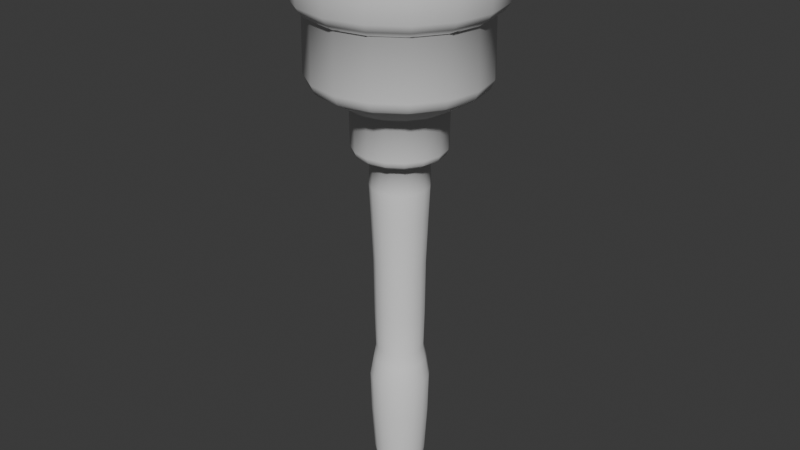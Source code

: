 # Source: torch5.blend  (saved by Blender 4.3.34; exported with 4.5.12 LTS)
import bpy
from mathutils import Matrix  # noqa: F401  (used for matrix-valued properties, if any)

bpy.ops.wm.read_factory_settings(use_empty=True)
scene = bpy.context.scene
scene.name = 'Scene'

# ---- collections
col_collection = bpy.data.collections.new('Collection'); scene.collection.children.link(col_collection)

# ---- world
world_world = bpy.data.worlds.new('World'); scene.world = world_world
world_world.use_nodes = True; world_world.node_tree.nodes.clear()
_N = world_world.node_tree.nodes; _L = world_world.node_tree.links
n0 = _N.new('ShaderNodeOutputWorld'); n0.name = 'World Output'; n0.location = (300, 300)
n1 = _N.new('ShaderNodeBackground'); n1.name = 'Background'; n1.location = (10, 300)
n1.inputs[0].default_value = (0.05088, 0.05088, 0.05088, 1.0)
_L.new(n1.outputs[0], n0.inputs[0])
n0.is_active_output = True
world_world.color = (0.05088, 0.05088, 0.05088)
world_world.sun_shadow_jitter_overblur = 0.0

# ---- meshes
me_vert = bpy.data.meshes.new('Vert')
me_vert.from_pydata([(-0.09971, 4.039e-08, -0.3006), (0.05117, 8.593e-08, -0.2991), (-0.111, 4.149e-08, -0.3088), (-0.1176, 4.293e-08, -0.3195), (-0.1212, 4.403e-08, -0.3277), (-0.1196, 5.667e-08, -0.4218), (-0.1104, 5.846e-08, -0.4351), (-0.09862, 5.989e-08, -0.4438), (-0.1002, 7.302e-08, -0.5434), (-0.09307, 7.521e-08, -0.5598), (-0.08182, 7.611e-08, -0.5664), (-0.04808, 7.892e-08, -0.5874), (-0.03002, 8.045e-08, -0.5976), (-0.02917, 8.964e-08, -0.6671), (-0.0261, 9.087e-08, -0.6763), (-0.01537, 9.176e-08, -0.683), (0.001464, 9.235e-08, -0.6886), (-3.355e-05, 9.898e-08, -0.7367), (0.002522, 1.066e-07, -0.7934), (0.0061, 1.18e-07, -0.8783), (0.007123, 1.312e-07, -0.9764), (0.009167, 1.405e-07, -1.046), (0.004567, 1.439e-07, -1.071), (-0.001567, 1.488e-07, -1.107), (-3.355e-05, 1.585e-07, -1.18), (0.005078, 1.699e-07, -1.264), (0.01019, 1.753e-07, -1.305), (0.02348, 1.774e-07, -1.32), (0.04444, 1.785e-07, -1.329), (0.05117, 8.558e-08, -1.329), (-0.08823, -0.05774, -0.3006), (-0.09862, -0.06205, -0.3088), (-0.1048, -0.06459, -0.3195), (-0.1081, -0.06596, -0.3277), (-0.1066, -0.06537, -0.4218), (-0.09814, -0.06185, -0.4351), (-0.08721, -0.05732, -0.4438), (-0.0887, -0.05794, -0.5434), (-0.08209, -0.0552, -0.5598), (-0.0717, -0.0509, -0.5664), (-0.04053, -0.03798, -0.5874), (-0.02384, -0.03107, -0.5976), (-0.02305, -0.03075, -0.6671), (-0.02022, -0.02957, -0.6763), (-0.0103, -0.02546, -0.683), (0.005248, -0.01902, -0.6886), (0.003864, -0.0196, -0.7367), (0.006226, -0.01862, -0.7934), (0.009532, -0.01725, -0.8783), (0.01048, -0.01686, -0.9764), (0.01237, -0.01608, -1.046), (0.008115, -0.01784, -1.071), (0.002448, -0.02018, -1.107), (0.003864, -0.0196, -1.18), (0.008587, -0.01764, -1.264), (0.01331, -0.01568, -1.305), (0.02559, -0.0106, -1.32), (0.04495, -0.002578, -1.329), (-0.05552, -0.1067, -0.3006), (-0.06347, -0.1146, -0.3088), (-0.06817, -0.1193, -0.3195), (-0.0707, -0.1219, -0.3277), (-0.06961, -0.1208, -0.4218), (-0.06311, -0.1143, -0.4351), (-0.05474, -0.1059, -0.4438), (-0.05588, -0.1071, -0.5434), (-0.05082, -0.102, -0.5598), (-0.04287, -0.09404, -0.5664), (-0.01901, -0.07019, -0.5874), (-0.006238, -0.05741, -0.5976), (-0.005638, -0.05681, -0.6671), (-0.003469, -0.05464, -0.6763), (0.004122, -0.04705, -0.683), (0.01602, -0.03515, -0.6886), (0.01497, -0.03621, -0.7367), (0.01677, -0.0344, -0.7934), (0.0193, -0.03187, -0.8783), (0.02003, -0.03115, -0.9764), (0.02147, -0.0297, -1.046), (0.01822, -0.03296, -1.071), (0.01388, -0.03729, -1.107), (0.01497, -0.03621, -1.18), (0.01858, -0.0326, -1.264), (0.02219, -0.02898, -1.305), (0.03159, -0.01958, -1.32), (0.04641, -0.004763, -1.329), (-0.006567, -0.1394, -0.3006), (-0.01087, -0.1498, -0.3088), (-0.01341, -0.1559, -0.3195), (-0.01478, -0.1592, -0.3277), (-0.0142, -0.1578, -0.4218), (-0.01067, -0.1493, -0.4351), (-0.006147, -0.1384, -0.4438), (-0.006762, -0.1399, -0.5434), (-0.004024, -0.1333, -0.5598), (0.0002798, -0.1229, -0.5664), (0.01319, -0.0917, -0.5874), (0.0201, -0.07501, -0.5976), (0.02043, -0.07423, -0.6671), (0.0216, -0.0714, -0.6763), (0.02571, -0.06148, -0.683), (0.03215, -0.04593, -0.6886), (0.03158, -0.04731, -0.7367), (0.03256, -0.04495, -0.7934), (0.03393, -0.04164, -0.8783), (0.03432, -0.0407, -0.9764), (0.0351, -0.03881, -1.046), (0.03334, -0.04306, -1.071), (0.03099, -0.04873, -1.107), (0.03158, -0.04731, -1.18), (0.03353, -0.04259, -1.264), (0.03549, -0.03787, -1.305), (0.04058, -0.02559, -1.32), (0.0486, -0.006224, -1.329), (0.05117, -0.1509, -0.3006), (0.05117, -0.1621, -0.3088), (0.05117, -0.1688, -0.3195), (0.05117, -0.1724, -0.3277), (0.05117, -0.1708, -0.4218), (0.05117, -0.1616, -0.4351), (0.05117, -0.1498, -0.4438), (0.05117, -0.1514, -0.5434), (0.05117, -0.1442, -0.5598), (0.05117, -0.133, -0.5664), (0.05117, -0.09926, -0.5874), (0.05117, -0.08119, -0.5976), (0.05117, -0.08034, -0.6671), (0.05117, -0.07728, -0.6763), (0.05117, -0.06654, -0.683), (0.05117, -0.04971, -0.6886), (0.05117, -0.05121, -0.7367), (0.05117, -0.04865, -0.7934), (0.05117, -0.04507, -0.8783), (0.05117, -0.04405, -0.9764), (0.05117, -0.04201, -1.046), (0.05117, -0.04661, -1.071), (0.05117, -0.05274, -1.107), (0.05117, -0.05121, -1.18), (0.05117, -0.0461, -1.264), (0.05117, -0.04098, -1.305), (0.05117, -0.02769, -1.32), (0.05117, -0.006737, -1.329), (0.1089, -0.1394, -0.3006), (0.1132, -0.1498, -0.3088), (0.1158, -0.1559, -0.3195), (0.1171, -0.1592, -0.3277), (0.1165, -0.1578, -0.4218), (0.113, -0.1493, -0.4351), (0.1085, -0.1384, -0.4438), (0.1091, -0.1399, -0.5434), (0.1064, -0.1333, -0.5598), (0.1021, -0.1229, -0.5664), (0.08916, -0.0917, -0.5874), (0.08225, -0.07501, -0.5976), (0.08192, -0.07423, -0.6671), (0.08075, -0.0714, -0.6763), (0.07664, -0.06148, -0.683), (0.0702, -0.04593, -0.6886), (0.07077, -0.04731, -0.7367), (0.06979, -0.04495, -0.7934), (0.06842, -0.04164, -0.8783), (0.06803, -0.0407, -0.9764), (0.06725, -0.03881, -1.046), (0.06901, -0.04306, -1.071), (0.07136, -0.04873, -1.107), (0.07077, -0.04731, -1.18), (0.06882, -0.04259, -1.264), (0.06686, -0.03787, -1.305), (0.06177, -0.02559, -1.32), (0.05375, -0.006224, -1.329), (0.1579, -0.1067, -0.3006), (0.1658, -0.1146, -0.3088), (0.1705, -0.1193, -0.3195), (0.173, -0.1219, -0.3277), (0.172, -0.1208, -0.4218), (0.1655, -0.1143, -0.4351), (0.1571, -0.1059, -0.4438), (0.1582, -0.1071, -0.5434), (0.1532, -0.102, -0.5598), (0.1452, -0.09404, -0.5664), (0.1214, -0.07019, -0.5874), (0.1086, -0.05741, -0.5976), (0.108, -0.05681, -0.6671), (0.1058, -0.05464, -0.6763), (0.09823, -0.04705, -0.683), (0.08633, -0.03515, -0.6886), (0.08738, -0.03621, -0.7367), (0.08558, -0.0344, -0.7934), (0.08305, -0.03187, -0.8783), (0.08232, -0.03115, -0.9764), (0.08088, -0.0297, -1.046), (0.08413, -0.03296, -1.071), (0.08847, -0.03729, -1.107), (0.08738, -0.03621, -1.18), (0.08377, -0.0326, -1.264), (0.08016, -0.02898, -1.305), (0.07076, -0.01958, -1.32), (0.05594, -0.004764, -1.329), (0.1906, -0.05774, -0.3006), (0.201, -0.06205, -0.3088), (0.2071, -0.06459, -0.3195), (0.2104, -0.06596, -0.3277), (0.209, -0.06537, -0.4218), (0.2005, -0.06185, -0.4351), (0.1896, -0.05732, -0.4438), (0.191, -0.05794, -0.5434), (0.1844, -0.0552, -0.5598), (0.174, -0.0509, -0.5664), (0.1429, -0.03798, -0.5874), (0.1262, -0.03107, -0.5976), (0.1254, -0.03075, -0.6671), (0.1226, -0.02957, -0.6763), (0.1127, -0.02546, -0.683), (0.0971, -0.01902, -0.6886), (0.09849, -0.0196, -0.7367), (0.09612, -0.01862, -0.7934), (0.09282, -0.01725, -0.8783), (0.09187, -0.01686, -0.9764), (0.08998, -0.01608, -1.046), (0.09423, -0.01784, -1.071), (0.0999, -0.02018, -1.107), (0.09849, -0.0196, -1.18), (0.09376, -0.01764, -1.264), (0.08904, -0.01568, -1.305), (0.07676, -0.0106, -1.32), (0.0574, -0.002578, -1.329), (0.2021, 1.446e-07, -0.3006), (0.2133, 1.444e-07, -0.3088), (0.22, 1.436e-07, -0.3195), (0.2235, 1.428e-07, -0.3277), (0.222, 1.3e-07, -0.4218), (0.2128, 1.274e-07, -0.4351), (0.201, 1.249e-07, -0.4438), (0.2026, 1.12e-07, -0.5434), (0.1954, 1.092e-07, -0.5598), (0.1842, 1.073e-07, -0.5664), (0.1504, 1.015e-07, -0.5874), (0.1324, 9.848e-08, -0.5976), (0.1315, 8.914e-08, -0.6671), (0.1285, 8.764e-08, -0.6763), (0.1177, 8.581e-08, -0.683), (0.1009, 8.392e-08, -0.6886), (0.1024, 7.725e-08, -0.7367), (0.09983, 6.941e-08, -0.7934), (0.09625, 5.769e-08, -0.8783), (0.09523, 4.442e-08, -0.9764), (0.09318, 3.49e-08, -1.046), (0.09778, 3.194e-08, -1.071), (0.1039, 2.76e-08, -1.107), (0.1024, 1.771e-08, -1.18), (0.09727, 5.93e-09, -1.264), (0.09216, 5.765e-11, -1.305), (0.07887, -3.233e-09, -1.32), (0.05791, -6.164e-09, -1.329), (0.1906, 0.05774, -0.3006), (0.201, 0.06205, -0.3088), (0.2071, 0.06459, -0.3195), (0.2104, 0.06596, -0.3277), (0.209, 0.06537, -0.4218), (0.2005, 0.06185, -0.4351), (0.1896, 0.05732, -0.4438), (0.191, 0.05794, -0.5434), (0.1844, 0.0552, -0.5598), (0.174, 0.0509, -0.5664), (0.1429, 0.03798, -0.5874), (0.1262, 0.03107, -0.5976), (0.1254, 0.03075, -0.6671), (0.1226, 0.02957, -0.6763), (0.1127, 0.02547, -0.683), (0.0971, 0.01902, -0.6886), (0.09849, 0.0196, -0.7367), (0.09612, 0.01862, -0.7934), (0.09282, 0.01725, -0.8783), (0.09187, 0.01686, -0.9764), (0.08998, 0.01608, -1.046), (0.09423, 0.01784, -1.071), (0.0999, 0.02018, -1.107), (0.09849, 0.0196, -1.18), (0.09376, 0.01764, -1.264), (0.08904, 0.01568, -1.305), (0.07676, 0.0106, -1.32), (0.0574, 0.002578, -1.329), (0.1579, 0.1067, -0.3006), (0.1658, 0.1146, -0.3088), (0.1705, 0.1193, -0.3195), (0.173, 0.1219, -0.3277), (0.172, 0.1208, -0.4218), (0.1655, 0.1143, -0.4351), (0.1571, 0.1059, -0.4438), (0.1582, 0.1071, -0.5434), (0.1532, 0.102, -0.5598), (0.1452, 0.09404, -0.5664), (0.1214, 0.07019, -0.5874), (0.1086, 0.05741, -0.5976), (0.108, 0.05681, -0.6671), (0.1058, 0.05464, -0.6763), (0.09823, 0.04705, -0.683), (0.08633, 0.03515, -0.6886), (0.08738, 0.03621, -0.7367), (0.08558, 0.0344, -0.7934), (0.08305, 0.03187, -0.8783), (0.08232, 0.03115, -0.9764), (0.08088, 0.0297, -1.046), (0.08413, 0.03296, -1.071), (0.08847, 0.03729, -1.107), (0.08738, 0.03621, -1.18), (0.08377, 0.0326, -1.264), (0.08016, 0.02898, -1.305), (0.07076, 0.01958, -1.32), (0.05594, 0.004764, -1.329), (0.1089, 0.1394, -0.3006), (0.1132, 0.1498, -0.3088), (0.1158, 0.1559, -0.3195), (0.1171, 0.1592, -0.3277), (0.1165, 0.1578, -0.4218), (0.113, 0.1493, -0.4351), (0.1085, 0.1384, -0.4438), (0.1091, 0.1399, -0.5434), (0.1064, 0.1333, -0.5598), (0.1021, 0.1229, -0.5664), (0.08916, 0.0917, -0.5874), (0.08225, 0.07501, -0.5976), (0.08192, 0.07423, -0.6671), (0.08075, 0.0714, -0.6763), (0.07664, 0.06148, -0.683), (0.0702, 0.04593, -0.6886), (0.07077, 0.04731, -0.7367), (0.06979, 0.04495, -0.7934), (0.06842, 0.04164, -0.8783), (0.06803, 0.0407, -0.9764), (0.06725, 0.03881, -1.046), (0.06901, 0.04306, -1.071), (0.07136, 0.04873, -1.107), (0.07077, 0.04731, -1.18), (0.06882, 0.04259, -1.264), (0.06686, 0.03787, -1.305), (0.06177, 0.02559, -1.32), (0.05375, 0.006224, -1.329), (0.05117, 0.1509, -0.3006), (0.05117, 0.1621, -0.3088), (0.05117, 0.1688, -0.3195), (0.05117, 0.1724, -0.3277), (0.05117, 0.1708, -0.4218), (0.05117, 0.1616, -0.4351), (0.05117, 0.1498, -0.4438), (0.05117, 0.1514, -0.5434), (0.05117, 0.1442, -0.5598), (0.05117, 0.133, -0.5664), (0.05117, 0.09926, -0.5874), (0.05117, 0.08119, -0.5976), (0.05117, 0.08035, -0.6671), (0.05117, 0.07728, -0.6763), (0.05117, 0.06654, -0.683), (0.05117, 0.04971, -0.6886), (0.05117, 0.05121, -0.7367), (0.05117, 0.04865, -0.7934), (0.05117, 0.04507, -0.8783), (0.05117, 0.04405, -0.9764), (0.05117, 0.04201, -1.046), (0.05117, 0.04661, -1.071), (0.05117, 0.05274, -1.107), (0.05117, 0.05121, -1.18), (0.05117, 0.0461, -1.264), (0.05117, 0.04099, -1.305), (0.05117, 0.02769, -1.32), (0.05117, 0.006737, -1.329), (-0.006567, 0.1394, -0.3006), (-0.01087, 0.1498, -0.3088), (-0.01341, 0.1559, -0.3195), (-0.01478, 0.1592, -0.3277), (-0.0142, 0.1578, -0.4218), (-0.01067, 0.1493, -0.4351), (-0.006148, 0.1384, -0.4438), (-0.006762, 0.1399, -0.5434), (-0.004024, 0.1333, -0.5598), (0.0002797, 0.1229, -0.5664), (0.01319, 0.0917, -0.5874), (0.0201, 0.07501, -0.5976), (0.02043, 0.07423, -0.6671), (0.0216, 0.0714, -0.6763), (0.02571, 0.06148, -0.683), (0.03215, 0.04593, -0.6886), (0.03158, 0.04731, -0.7367), (0.03256, 0.04495, -0.7934), (0.03393, 0.04164, -0.8783), (0.03432, 0.0407, -0.9764), (0.0351, 0.03881, -1.046), (0.03334, 0.04306, -1.071), (0.03099, 0.04873, -1.107), (0.03158, 0.04731, -1.18), (0.03353, 0.04259, -1.264), (0.03549, 0.03787, -1.305), (0.04058, 0.02559, -1.32), (0.0486, 0.006224, -1.329), (-0.05552, 0.1067, -0.3006), (-0.06347, 0.1146, -0.3088), (-0.06817, 0.1193, -0.3195), (-0.0707, 0.1219, -0.3277), (-0.06961, 0.1208, -0.4218), (-0.06311, 0.1143, -0.4351), (-0.05474, 0.1059, -0.4438), (-0.05588, 0.1071, -0.5434), (-0.05082, 0.102, -0.5598), (-0.04287, 0.09404, -0.5664), (-0.01901, 0.07019, -0.5874), (-0.006238, 0.05741, -0.5976), (-0.005638, 0.05681, -0.6671), (-0.003469, 0.05464, -0.6763), (0.004122, 0.04705, -0.683), (0.01602, 0.03515, -0.6886), (0.01497, 0.03621, -0.7367), (0.01677, 0.0344, -0.7934), (0.0193, 0.03187, -0.8783), (0.02003, 0.03115, -0.9764), (0.02147, 0.0297, -1.046), (0.01822, 0.03296, -1.071), (0.01388, 0.03729, -1.107), (0.01497, 0.03621, -1.18), (0.01858, 0.0326, -1.264), (0.02219, 0.02898, -1.305), (0.03159, 0.01958, -1.32), (0.04641, 0.004764, -1.329), (-0.08823, 0.05774, -0.3006), (-0.09862, 0.06205, -0.3088), (-0.1048, 0.06459, -0.3195), (-0.1081, 0.06596, -0.3277), (-0.1066, 0.06537, -0.4218), (-0.09814, 0.06185, -0.4351), (-0.08721, 0.05732, -0.4438), (-0.0887, 0.05794, -0.5434), (-0.08209, 0.0552, -0.5598), (-0.0717, 0.0509, -0.5664), (-0.04053, 0.03798, -0.5874), (-0.02384, 0.03107, -0.5976), (-0.02305, 0.03075, -0.6671), (-0.02022, 0.02957, -0.6763), (-0.0103, 0.02547, -0.683), (0.005248, 0.01902, -0.6886), (0.003864, 0.0196, -0.7367), (0.006226, 0.01862, -0.7934), (0.009532, 0.01725, -0.8783), (0.01048, 0.01686, -0.9764), (0.01237, 0.01608, -1.046), (0.008115, 0.01784, -1.071), (0.002448, 0.02018, -1.107), (0.003864, 0.0196, -1.18), (0.008587, 0.01764, -1.264), (0.01331, 0.01568, -1.305), (0.02559, 0.0106, -1.32), (0.04495, 0.002578, -1.329)], [], [(0, 30, 1), (30, 58, 1), (58, 86, 1), (86, 114, 1), (114, 142, 1), (142, 170, 1), (170, 198, 1), (198, 226, 1), (226, 254, 1), (254, 282, 1), (282, 310, 1), (310, 338, 1), (338, 366, 1), (366, 394, 1), (394, 422, 1), (422, 0, 1), (2, 31, 30, 0), (31, 59, 58, 30), (59, 87, 86, 58), (87, 115, 114, 86), (115, 143, 142, 114), (143, 171, 170, 142), (171, 199, 198, 170), (199, 227, 226, 198), (227, 255, 254, 226), (255, 283, 282, 254), (283, 311, 310, 282), (311, 339, 338, 310), (339, 367, 366, 338), (367, 395, 394, 366), (395, 423, 422, 394), (423, 2, 0, 422), (3, 32, 31, 2), (32, 60, 59, 31), (60, 88, 87, 59), (88, 116, 115, 87), (116, 144, 143, 115), (144, 172, 171, 143), (172, 200, 199, 171), (200, 228, 227, 199), (228, 256, 255, 227), (256, 284, 283, 255), (284, 312, 311, 283), (312, 340, 339, 311), (340, 368, 367, 339), (368, 396, 395, 367), (396, 424, 423, 395), (424, 3, 2, 423), (4, 33, 32, 3), (33, 61, 60, 32), (61, 89, 88, 60), (89, 117, 116, 88), (117, 145, 144, 116), (145, 173, 172, 144), (173, 201, 200, 172), (201, 229, 228, 200), (229, 257, 256, 228), (257, 285, 284, 256), (285, 313, 312, 284), (313, 341, 340, 312), (341, 369, 368, 340), (369, 397, 396, 368), (397, 425, 424, 396), (425, 4, 3, 424), (5, 34, 33, 4), (34, 62, 61, 33), (62, 90, 89, 61), (90, 118, 117, 89), (118, 146, 145, 117), (146, 174, 173, 145), (174, 202, 201, 173), (202, 230, 229, 201), (230, 258, 257, 229), (258, 286, 285, 257), (286, 314, 313, 285), (314, 342, 341, 313), (342, 370, 369, 341), (370, 398, 397, 369), (398, 426, 425, 397), (426, 5, 4, 425), (6, 35, 34, 5), (35, 63, 62, 34), (63, 91, 90, 62), (91, 119, 118, 90), (119, 147, 146, 118), (147, 175, 174, 146), (175, 203, 202, 174), (203, 231, 230, 202), (231, 259, 258, 230), (259, 287, 286, 258), (287, 315, 314, 286), (315, 343, 342, 314), (343, 371, 370, 342), (371, 399, 398, 370), (399, 427, 426, 398), (427, 6, 5, 426), (7, 36, 35, 6), (36, 64, 63, 35), (64, 92, 91, 63), (92, 120, 119, 91), (120, 148, 147, 119), (148, 176, 175, 147), (176, 204, 203, 175), (204, 232, 231, 203), (232, 260, 259, 231), (260, 288, 287, 259), (288, 316, 315, 287), (316, 344, 343, 315), (344, 372, 371, 343), (372, 400, 399, 371), (400, 428, 427, 399), (428, 7, 6, 427), (8, 37, 36, 7), (37, 65, 64, 36), (65, 93, 92, 64), (93, 121, 120, 92), (121, 149, 148, 120), (149, 177, 176, 148), (177, 205, 204, 176), (205, 233, 232, 204), (233, 261, 260, 232), (261, 289, 288, 260), (289, 317, 316, 288), (317, 345, 344, 316), (345, 373, 372, 344), (373, 401, 400, 372), (401, 429, 428, 400), (429, 8, 7, 428), (9, 38, 37, 8), (38, 66, 65, 37), (66, 94, 93, 65), (94, 122, 121, 93), (122, 150, 149, 121), (150, 178, 177, 149), (178, 206, 205, 177), (206, 234, 233, 205), (234, 262, 261, 233), (262, 290, 289, 261), (290, 318, 317, 289), (318, 346, 345, 317), (346, 374, 373, 345), (374, 402, 401, 373), (402, 430, 429, 401), (430, 9, 8, 429), (10, 39, 38, 9), (39, 67, 66, 38), (67, 95, 94, 66), (95, 123, 122, 94), (123, 151, 150, 122), (151, 179, 178, 150), (179, 207, 206, 178), (207, 235, 234, 206), (235, 263, 262, 234), (263, 291, 290, 262), (291, 319, 318, 290), (319, 347, 346, 318), (347, 375, 374, 346), (375, 403, 402, 374), (403, 431, 430, 402), (431, 10, 9, 430), (11, 40, 39, 10), (40, 68, 67, 39), (68, 96, 95, 67), (96, 124, 123, 95), (124, 152, 151, 123), (152, 180, 179, 151), (180, 208, 207, 179), (208, 236, 235, 207), (236, 264, 263, 235), (264, 292, 291, 263), (292, 320, 319, 291), (320, 348, 347, 319), (348, 376, 375, 347), (376, 404, 403, 375), (404, 432, 431, 403), (432, 11, 10, 431), (12, 41, 40, 11), (41, 69, 68, 40), (69, 97, 96, 68), (97, 125, 124, 96), (125, 153, 152, 124), (153, 181, 180, 152), (181, 209, 208, 180), (209, 237, 236, 208), (237, 265, 264, 236), (265, 293, 292, 264), (293, 321, 320, 292), (321, 349, 348, 320), (349, 377, 376, 348), (377, 405, 404, 376), (405, 433, 432, 404), (433, 12, 11, 432), (13, 42, 41, 12), (42, 70, 69, 41), (70, 98, 97, 69), (98, 126, 125, 97), (126, 154, 153, 125), (154, 182, 181, 153), (182, 210, 209, 181), (210, 238, 237, 209), (238, 266, 265, 237), (266, 294, 293, 265), (294, 322, 321, 293), (322, 350, 349, 321), (350, 378, 377, 349), (378, 406, 405, 377), (406, 434, 433, 405), (434, 13, 12, 433), (14, 43, 42, 13), (43, 71, 70, 42), (71, 99, 98, 70), (99, 127, 126, 98), (127, 155, 154, 126), (155, 183, 182, 154), (183, 211, 210, 182), (211, 239, 238, 210), (239, 267, 266, 238), (267, 295, 294, 266), (295, 323, 322, 294), (323, 351, 350, 322), (351, 379, 378, 350), (379, 407, 406, 378), (407, 435, 434, 406), (435, 14, 13, 434), (15, 44, 43, 14), (44, 72, 71, 43), (72, 100, 99, 71), (100, 128, 127, 99), (128, 156, 155, 127), (156, 184, 183, 155), (184, 212, 211, 183), (212, 240, 239, 211), (240, 268, 267, 239), (268, 296, 295, 267), (296, 324, 323, 295), (324, 352, 351, 323), (352, 380, 379, 351), (380, 408, 407, 379), (408, 436, 435, 407), (436, 15, 14, 435), (16, 45, 44, 15), (45, 73, 72, 44), (73, 101, 100, 72), (101, 129, 128, 100), (129, 157, 156, 128), (157, 185, 184, 156), (185, 213, 212, 184), (213, 241, 240, 212), (241, 269, 268, 240), (269, 297, 296, 268), (297, 325, 324, 296), (325, 353, 352, 324), (353, 381, 380, 352), (381, 409, 408, 380), (409, 437, 436, 408), (437, 16, 15, 436), (17, 46, 45, 16), (46, 74, 73, 45), (74, 102, 101, 73), (102, 130, 129, 101), (130, 158, 157, 129), (158, 186, 185, 157), (186, 214, 213, 185), (214, 242, 241, 213), (242, 270, 269, 241), (270, 298, 297, 269), (298, 326, 325, 297), (326, 354, 353, 325), (354, 382, 381, 353), (382, 410, 409, 381), (410, 438, 437, 409), (438, 17, 16, 437), (18, 47, 46, 17), (47, 75, 74, 46), (75, 103, 102, 74), (103, 131, 130, 102), (131, 159, 158, 130), (159, 187, 186, 158), (187, 215, 214, 186), (215, 243, 242, 214), (243, 271, 270, 242), (271, 299, 298, 270), (299, 327, 326, 298), (327, 355, 354, 326), (355, 383, 382, 354), (383, 411, 410, 382), (411, 439, 438, 410), (439, 18, 17, 438), (19, 48, 47, 18), (48, 76, 75, 47), (76, 104, 103, 75), (104, 132, 131, 103), (132, 160, 159, 131), (160, 188, 187, 159), (188, 216, 215, 187), (216, 244, 243, 215), (244, 272, 271, 243), (272, 300, 299, 271), (300, 328, 327, 299), (328, 356, 355, 327), (356, 384, 383, 355), (384, 412, 411, 383), (412, 440, 439, 411), (440, 19, 18, 439), (20, 49, 48, 19), (49, 77, 76, 48), (77, 105, 104, 76), (105, 133, 132, 104), (133, 161, 160, 132), (161, 189, 188, 160), (189, 217, 216, 188), (217, 245, 244, 216), (245, 273, 272, 244), (273, 301, 300, 272), (301, 329, 328, 300), (329, 357, 356, 328), (357, 385, 384, 356), (385, 413, 412, 384), (413, 441, 440, 412), (441, 20, 19, 440), (21, 50, 49, 20), (50, 78, 77, 49), (78, 106, 105, 77), (106, 134, 133, 105), (134, 162, 161, 133), (162, 190, 189, 161), (190, 218, 217, 189), (218, 246, 245, 217), (246, 274, 273, 245), (274, 302, 301, 273), (302, 330, 329, 301), (330, 358, 357, 329), (358, 386, 385, 357), (386, 414, 413, 385), (414, 442, 441, 413), (442, 21, 20, 441), (22, 51, 50, 21), (51, 79, 78, 50), (79, 107, 106, 78), (107, 135, 134, 106), (135, 163, 162, 134), (163, 191, 190, 162), (191, 219, 218, 190), (219, 247, 246, 218), (247, 275, 274, 246), (275, 303, 302, 274), (303, 331, 330, 302), (331, 359, 358, 330), (359, 387, 386, 358), (387, 415, 414, 386), (415, 443, 442, 414), (443, 22, 21, 442), (23, 52, 51, 22), (52, 80, 79, 51), (80, 108, 107, 79), (108, 136, 135, 107), (136, 164, 163, 135), (164, 192, 191, 163), (192, 220, 219, 191), (220, 248, 247, 219), (248, 276, 275, 247), (276, 304, 303, 275), (304, 332, 331, 303), (332, 360, 359, 331), (360, 388, 387, 359), (388, 416, 415, 387), (416, 444, 443, 415), (444, 23, 22, 443), (24, 53, 52, 23), (53, 81, 80, 52), (81, 109, 108, 80), (109, 137, 136, 108), (137, 165, 164, 136), (165, 193, 192, 164), (193, 221, 220, 192), (221, 249, 248, 220), (249, 277, 276, 248), (277, 305, 304, 276), (305, 333, 332, 304), (333, 361, 360, 332), (361, 389, 388, 360), (389, 417, 416, 388), (417, 445, 444, 416), (445, 24, 23, 444), (25, 54, 53, 24), (54, 82, 81, 53), (82, 110, 109, 81), (110, 138, 137, 109), (138, 166, 165, 137), (166, 194, 193, 165), (194, 222, 221, 193), (222, 250, 249, 221), (250, 278, 277, 249), (278, 306, 305, 277), (306, 334, 333, 305), (334, 362, 361, 333), (362, 390, 389, 361), (390, 418, 417, 389), (418, 446, 445, 417), (446, 25, 24, 445), (26, 55, 54, 25), (55, 83, 82, 54), (83, 111, 110, 82), (111, 139, 138, 110), (139, 167, 166, 138), (167, 195, 194, 166), (195, 223, 222, 194), (223, 251, 250, 222), (251, 279, 278, 250), (279, 307, 306, 278), (307, 335, 334, 306), (335, 363, 362, 334), (363, 391, 390, 362), (391, 419, 418, 390), (419, 447, 446, 418), (447, 26, 25, 446), (27, 56, 55, 26), (56, 84, 83, 55), (84, 112, 111, 83), (112, 140, 139, 111), (140, 168, 167, 139), (168, 196, 195, 167), (196, 224, 223, 195), (224, 252, 251, 223), (252, 280, 279, 251), (280, 308, 307, 279), (308, 336, 335, 307), (336, 364, 363, 335), (364, 392, 391, 363), (392, 420, 419, 391), (420, 448, 447, 419), (448, 27, 26, 447), (28, 57, 56, 27), (57, 85, 84, 56), (85, 113, 112, 84), (113, 141, 140, 112), (141, 169, 168, 140), (169, 197, 196, 168), (197, 225, 224, 196), (225, 253, 252, 224), (253, 281, 280, 252), (281, 309, 308, 280), (309, 337, 336, 308), (337, 365, 364, 336), (365, 393, 392, 364), (393, 421, 420, 392), (421, 449, 448, 420), (449, 28, 27, 448), (57, 29, 85), (28, 29, 57), (449, 29, 28), (421, 29, 449), (393, 29, 421), (365, 29, 393), (337, 29, 365), (309, 29, 337), (281, 29, 309), (253, 29, 281), (225, 29, 253), (197, 29, 225), (169, 29, 197), (141, 29, 169), (113, 29, 141), (85, 29, 113)])
me_vert.polygons.foreach_set('use_smooth', [True] * 464)
_k = {(7, 36): 0.98, (12, 41): 1.0, (16, 45): 1.0, (36, 64): 0.98, (41, 69): 1.0, (45, 73): 1.0, (64, 92): 0.98, (69, 97): 1.0, (73, 101): 1.0, (92, 120): 0.98, (97, 125): 1.0, (101, 129): 1.0, (120, 148): 0.98, (125, 153): 1.0, (129, 157): 1.0, (148, 176): 0.98, (153, 181): 1.0, (157, 185): 1.0, (176, 204): 0.98, (181, 209): 1.0, (185, 213): 1.0, (204, 232): 0.98, (209, 237): 1.0, (213, 241): 1.0, (232, 260): 0.98, (237, 265): 1.0, (241, 269): 1.0, (260, 288): 0.98, (265, 293): 1.0, (269, 297): 1.0, (288, 316): 0.98, (293, 321): 1.0, (297, 325): 1.0, (316, 344): 0.98, (321, 349): 1.0, (325, 353): 1.0, (344, 372): 0.98, (349, 377): 1.0, (353, 381): 1.0, (372, 400): 0.98, (377, 405): 1.0, (381, 409): 1.0, (400, 428): 0.98, (405, 433): 1.0, (409, 437): 1.0, (7, 428): 0.98, (12, 433): 1.0, (16, 437): 1.0}
me_vert.attributes.new('crease_edge', 'FLOAT', 'EDGE').data.foreach_set('value', [_k.get((min(e.vertices), max(e.vertices)), 0.0) for e in me_vert.edges])
_uv = me_vert.uv_layers.new(name='UVMap')
_uv.uv.foreach_set('vector', [0.0, 0.0, 0.0, 0.0, 0.0, 0.0, 0.0, 0.0, 0.0, 0.0, 0.0, 0.0, 0.0, 0.0, 0.0, 0.0, 0.0, 0.0, 0.0, 0.0, 0.0, 0.0, 0.0, 0.0, 0.0, 0.0, 0.0, 0.0, 0.0, 0.0, 0.0, 0.0, 0.0, 0.0, 0.0, 0.0, 0.0, 0.0, 0.0, 0.0, 0.0, 0.0, 0.0, 0.0, 0.0, 0.0, 0.0, 0.0, 0.0, 0.0, 0.0, 0.0, 0.0, 0.0, 0.0, 0.0, 0.0, 0.0, 0.0, 0.0, 0.0, 0.0, 0.0, 0.0, 0.0, 0.0, 0.0, 0.0, 0.0, 0.0, 0.0, 0.0, 0.0, 0.0, 0.0, 0.0, 0.0, 0.0, 0.0, 0.0, 0.0, 0.0, 0.0, 0.0, 0.0, 0.0, 0.0, 0.0, 0.0, 0.0, 0.0, 0.0, 0.0, 0.0, 0.0, 0.0, 0.0, 0.0, 0.0, 0.0, 0.0, 0.0, 0.0, 0.0, 0.0, 0.0, 0.0, 0.0, 0.0, 0.0, 0.0, 0.0, 0.0, 0.0, 0.0, 0.0, 0.0, 0.0, 0.0, 0.0, 0.0, 0.0, 0.0, 0.0, 0.0, 0.0, 0.0, 0.0, 0.0, 0.0, 0.0, 0.0, 0.0, 0.0, 0.0, 0.0, 0.0, 0.0, 0.0, 0.0, 0.0, 0.0, 0.0, 0.0, 0.0, 0.0, 0.0, 0.0, 0.0, 0.0, 0.0, 0.0, 0.0, 0.0, 0.0, 0.0, 0.0, 0.0, 0.0, 0.0, 0.0, 0.0, 0.0, 0.0, 0.0, 0.0, 0.0, 0.0, 0.0, 0.0, 0.0, 0.0, 0.0, 0.0, 0.0, 0.0, 0.0, 0.0, 0.0, 0.0, 0.0, 0.0, 0.0, 0.0, 0.0, 0.0, 0.0, 0.0, 0.0, 0.0, 0.0, 0.0, 0.0, 0.0, 0.0, 0.0, 0.0, 0.0, 0.0, 0.0, 0.0, 0.0, 0.0, 0.0, 0.0, 0.0, 0.0, 0.0, 0.0, 0.0, 0.0, 0.0, 0.0, 0.0, 0.0, 0.0, 0.0, 0.0, 0.0, 0.0, 0.0, 0.0, 0.0, 0.0, 0.0, 0.0, 0.0, 0.0, 0.0, 0.0, 0.0, 0.0, 0.0, 0.0, 0.0, 0.0, 0.0, 0.0, 0.0, 0.0, 0.0, 0.0, 0.0, 0.0, 0.0, 0.0, 0.0, 0.0, 0.0, 0.0, 0.0, 0.0, 0.0, 0.0, 0.0, 0.0, 0.0, 0.0, 0.0, 0.0, 0.0, 0.0, 0.0, 0.0, 0.0, 0.0, 0.0, 0.0, 0.0, 0.0, 0.0, 0.0, 0.0, 0.0, 0.0, 0.0, 0.0, 0.0, 0.0, 0.0, 0.0, 0.0, 0.0, 0.0, 0.0, 0.0, 0.0, 0.0, 0.0, 0.0, 0.0, 0.0, 0.0, 0.0, 0.0, 0.0, 0.0, 0.0, 0.0, 0.0, 0.0, 0.0, 0.0, 0.0, 0.0, 0.0, 0.0, 0.0, 0.0, 0.0, 0.0, 0.0, 0.0, 0.0, 0.0, 0.0, 0.0, 0.0, 0.0, 0.0, 0.0, 0.0, 0.0, 0.0, 0.0, 0.0, 0.0, 0.0, 0.0, 0.0, 0.0, 0.0, 0.0, 0.0, 0.0, 0.0, 0.0, 0.0, 0.0, 0.0, 0.0, 0.0, 0.0, 0.0, 0.0, 0.0, 0.0, 0.0, 0.0, 0.0, 0.0, 0.0, 0.0, 0.0, 0.0, 0.0, 0.0, 0.0, 0.0, 0.0, 0.0, 0.0, 0.0, 0.0, 0.0, 0.0, 0.0, 0.0, 0.0, 0.0, 0.0, 0.0, 0.0, 0.0, 0.0, 0.0, 0.0, 0.0, 0.0, 0.0, 0.0, 0.0, 0.0, 0.0, 0.0, 0.0, 0.0, 0.0, 0.0, 0.0, 0.0, 0.0, 0.0, 0.0, 0.0, 0.0, 0.0, 0.0, 0.0, 0.0, 0.0, 0.0, 0.0, 0.0, 0.0, 0.0, 0.0, 0.0, 0.0, 0.0, 0.0, 0.0, 0.0, 0.0, 0.0, 0.0, 0.0, 0.0, 0.0, 0.0, 0.0, 0.0, 0.0, 0.0, 0.0, 0.0, 0.0, 0.0, 0.0, 0.0, 0.0, 0.0, 0.0, 0.0, 0.0, 0.0, 0.0, 0.0, 0.0, 0.0, 0.0, 0.0, 0.0, 0.0, 0.0, 0.0, 0.0, 0.0, 0.0, 0.0, 0.0, 0.0, 0.0, 0.0, 0.0, 0.0, 0.0, 0.0, 0.0, 0.0, 0.0, 0.0, 0.0, 0.0, 0.0, 0.0, 0.0, 0.0, 0.0, 0.0, 0.0, 0.0, 0.0, 0.0, 0.0, 0.0, 0.0, 0.0, 0.0, 0.0, 0.0, 0.0, 0.0, 0.0, 0.0, 0.0, 0.0, 0.0, 0.0, 0.0, 0.0, 0.0, 0.0, 0.0, 0.0, 0.0, 0.0, 0.0, 0.0, 0.0, 0.0, 0.0, 0.0, 0.0, 0.0, 0.0, 0.0, 0.0, 0.0, 0.0, 0.0, 0.0, 0.0, 0.0, 0.0, 0.0, 0.0, 0.0, 0.0, 0.0, 0.0, 0.0, 0.0, 0.0, 0.0, 0.0, 0.0, 0.0, 0.0, 0.0, 0.0, 0.0, 0.0, 0.0, 0.0, 0.0, 0.0, 0.0, 0.0, 0.0, 0.0, 0.0, 0.0, 0.0, 0.0, 0.0, 0.0, 0.0, 0.0, 0.0, 0.0, 0.0, 0.0, 0.0, 0.0, 0.0, 0.0, 0.0, 0.0, 0.0, 0.0, 0.0, 0.0, 0.0, 0.0, 0.0, 0.0, 0.0, 0.0, 0.0, 0.0, 0.0, 0.0, 0.0, 0.0, 0.0, 0.0, 0.0, 0.0, 0.0, 0.0, 0.0, 0.0, 0.0, 0.0, 0.0, 0.0, 0.0, 0.0, 0.0, 0.0, 0.0, 0.0, 0.0, 0.0, 0.0, 0.0, 0.0, 0.0, 0.0, 0.0, 0.0, 0.0, 0.0, 0.0, 0.0, 0.0, 0.0, 0.0, 0.0, 0.0, 0.0, 0.0, 0.0, 0.0, 0.0, 0.0, 0.0, 0.0, 0.0, 0.0, 0.0, 0.0, 0.0, 0.0, 0.0, 0.0, 0.0, 0.0, 0.0, 0.0, 0.0, 0.0, 0.0, 0.0, 0.0, 0.0, 0.0, 0.0, 0.0, 0.0, 0.0, 0.0, 0.0, 0.0, 0.0, 0.0, 0.0, 0.0, 0.0, 0.0, 0.0, 0.0, 0.0, 0.0, 0.0, 0.0, 0.0, 0.0, 0.0, 0.0, 0.0, 0.0, 0.0, 0.0, 0.0, 0.0, 0.0, 0.0, 0.0, 0.0, 0.0, 0.0, 0.0, 0.0, 0.0, 0.0, 0.0, 0.0, 0.0, 0.0, 0.0, 0.0, 0.0, 0.0, 0.0, 0.0, 0.0, 0.0, 0.0, 0.0, 0.0, 0.0, 0.0, 0.0, 0.0, 0.0, 0.0, 0.0, 0.0, 0.0, 0.0, 0.0, 0.0, 0.0, 0.0, 0.0, 0.0, 0.0, 0.0, 0.0, 0.0, 0.0, 0.0, 0.0, 0.0, 0.0, 0.0, 0.0, 0.0, 0.0, 0.0, 0.0, 0.0, 0.0, 0.0, 0.0, 0.0, 0.0, 0.0, 0.0, 0.0, 0.0, 0.0, 0.0, 0.0, 0.0, 0.0, 0.0, 0.0, 0.0, 0.0, 0.0, 0.0, 0.0, 0.0, 0.0, 0.0, 0.0, 0.0, 0.0, 0.0, 0.0, 0.0, 0.0, 0.0, 0.0, 0.0, 0.0, 0.0, 0.0, 0.0, 0.0, 0.0, 0.0, 0.0, 0.0, 0.0, 0.0, 0.0, 0.0, 0.0, 0.0, 0.0, 0.0, 0.0, 0.0, 0.0, 0.0, 0.0, 0.0, 0.0, 0.0, 0.0, 0.0, 0.0, 0.0, 0.0, 0.0, 0.0, 0.0, 0.0, 0.0, 0.0, 0.0, 0.0, 0.0, 0.0, 0.0, 0.0, 0.0, 0.0, 0.0, 0.0, 0.0, 0.0, 0.0, 0.0, 0.0, 0.0, 0.0, 0.0, 0.0, 0.0, 0.0, 0.0, 0.0, 0.0, 0.0, 0.0, 0.0, 0.0, 0.0, 0.0, 0.0, 0.0, 0.0, 0.0, 0.0, 0.0, 0.0, 0.0, 0.0, 0.0, 0.0, 0.0, 0.0, 0.0, 0.0, 0.0, 0.0, 0.0, 0.0, 0.0, 0.0, 0.0, 0.0, 0.0, 0.0, 0.0, 0.0, 0.0, 0.0, 0.0, 0.0, 0.0, 0.0, 0.0, 0.0, 0.0, 0.0, 0.0, 0.0, 0.0, 0.0, 0.0, 0.0, 0.0, 0.0, 0.0, 0.0, 0.0, 0.0, 0.0, 0.0, 0.0, 0.0, 0.0, 0.0, 0.0, 0.0, 0.0, 0.0, 0.0, 0.0, 0.0, 0.0, 0.0, 0.0, 0.0, 0.0, 0.0, 0.0, 0.0, 0.0, 0.0, 0.0, 0.0, 0.0, 0.0, 0.0, 0.0, 0.0, 0.0, 0.0, 0.0, 0.0, 0.0, 0.0, 0.0, 0.0, 0.0, 0.0, 0.0, 0.0, 0.0, 0.0, 0.0, 0.0, 0.0, 0.0, 0.0, 0.0, 0.0, 0.0, 0.0, 0.0, 0.0, 0.0, 0.0, 0.0, 0.0, 0.0, 0.0, 0.0, 0.0, 0.0, 0.0, 0.0, 0.0, 0.0, 0.0, 0.0, 0.0, 0.0, 0.0, 0.0, 0.0, 0.0, 0.0, 0.0, 0.0, 0.0, 0.0, 0.0, 0.0, 0.0, 0.0, 0.0, 0.0, 0.0, 0.0, 0.0, 0.0, 0.0, 0.0, 0.0, 0.0, 0.0, 0.0, 0.0, 0.0, 0.0, 0.0, 0.0, 0.0, 0.0, 0.0, 0.0, 0.0, 0.0, 0.0, 0.0, 0.0, 0.0, 0.0, 0.0, 0.0, 0.0, 0.0, 0.0, 0.0, 0.0, 0.0, 0.0, 0.0, 0.0, 0.0, 0.0, 0.0, 0.0, 0.0, 0.0, 0.0, 0.0, 0.0, 0.0, 0.0, 0.0, 0.0, 0.0, 0.0, 0.0, 0.0, 0.0, 0.0, 0.0, 0.0, 0.0, 0.0, 0.0, 0.0, 0.0, 0.0, 0.0, 0.0, 0.0, 0.0, 0.0, 0.0, 0.0, 0.0, 0.0, 0.0, 0.0, 0.0, 0.0, 0.0, 0.0, 0.0, 0.0, 0.0, 0.0, 0.0, 0.0, 0.0, 0.0, 0.0, 0.0, 0.0, 0.0, 0.0, 0.0, 0.0, 0.0, 0.0, 0.0, 0.0, 0.0, 0.0, 0.0, 0.0, 0.0, 0.0, 0.0, 0.0, 0.0, 0.0, 0.0, 0.0, 0.0, 0.0, 0.0, 0.0, 0.0, 0.0, 0.0, 0.0, 0.0, 0.0, 0.0, 0.0, 0.0, 0.0, 0.0, 0.0, 0.0, 0.0, 0.0, 0.0, 0.0, 0.0, 0.0, 0.0, 0.0, 0.0, 0.0, 0.0, 0.0, 0.0, 0.0, 0.0, 0.0, 0.0, 0.0, 0.0, 0.0, 0.0, 0.0, 0.0, 0.0, 0.0, 0.0, 0.0, 0.0, 0.0, 0.0, 0.0, 0.0, 0.0, 0.0, 0.0, 0.0, 0.0, 0.0, 0.0, 0.0, 0.0, 0.0, 0.0, 0.0, 0.0, 0.0, 0.0, 0.0, 0.0, 0.0, 0.0, 0.0, 0.0, 0.0, 0.0, 0.0, 0.0, 0.0, 0.0, 0.0, 0.0, 0.0, 0.0, 0.0, 0.0, 0.0, 0.0, 0.0, 0.0, 0.0, 0.0, 0.0, 0.0, 0.0, 0.0, 0.0, 0.0, 0.0, 0.0, 0.0, 0.0, 0.0, 0.0, 0.0, 0.0, 0.0, 0.0, 0.0, 0.0, 0.0, 0.0, 0.0, 0.0, 0.0, 0.0, 0.0, 0.0, 0.0, 0.0, 0.0, 0.0, 0.0, 0.0, 0.0, 0.0, 0.0, 0.0, 0.0, 0.0, 0.0, 0.0, 0.0, 0.0, 0.0, 0.0, 0.0, 0.0, 0.0, 0.0, 0.0, 0.0, 0.0, 0.0, 0.0, 0.0, 0.0, 0.0, 0.0, 0.0, 0.0, 0.0, 0.0, 0.0, 0.0, 0.0, 0.0, 0.0, 0.0, 0.0, 0.0, 0.0, 0.0, 0.0, 0.0, 0.0, 0.0, 0.0, 0.0, 0.0, 0.0, 0.0, 0.0, 0.0, 0.0, 0.0, 0.0, 0.0, 0.0, 0.0, 0.0, 0.0, 0.0, 0.0, 0.0, 0.0, 0.0, 0.0, 0.0, 0.0, 0.0, 0.0, 0.0, 0.0, 0.0, 0.0, 0.0, 0.0, 0.0, 0.0, 0.0, 0.0, 0.0, 0.0, 0.0, 0.0, 0.0, 0.0, 0.0, 0.0, 0.0, 0.0, 0.0, 0.0, 0.0, 0.0, 0.0, 0.0, 0.0, 0.0, 0.0, 0.0, 0.0, 0.0, 0.0, 0.0, 0.0, 0.0, 0.0, 0.0, 0.0, 0.0, 0.0, 0.0, 0.0, 0.0, 0.0, 0.0, 0.0, 0.0, 0.0, 0.0, 0.0, 0.0, 0.0, 0.0, 0.0, 0.0, 0.0, 0.0, 0.0, 0.0, 0.0, 0.0, 0.0, 0.0, 0.0, 0.0, 0.0, 0.0, 0.0, 0.0, 0.0, 0.0, 0.0, 0.0, 0.0, 0.0, 0.0, 0.0, 0.0, 0.0, 0.0, 0.0, 0.0, 0.0, 0.0, 0.0, 0.0, 0.0, 0.0, 0.0, 0.0, 0.0, 0.0, 0.0, 0.0, 0.0, 0.0, 0.0, 0.0, 0.0, 0.0, 0.0, 0.0, 0.0, 0.0, 0.0, 0.0, 0.0, 0.0, 0.0, 0.0, 0.0, 0.0, 0.0, 0.0, 0.0, 0.0, 0.0, 0.0, 0.0, 0.0, 0.0, 0.0, 0.0, 0.0, 0.0, 0.0, 0.0, 0.0, 0.0, 0.0, 0.0, 0.0, 0.0, 0.0, 0.0, 0.0, 0.0, 0.0, 0.0, 0.0, 0.0, 0.0, 0.0, 0.0, 0.0, 0.0, 0.0, 0.0, 0.0, 0.0, 0.0, 0.0, 0.0, 0.0, 0.0, 0.0, 0.0, 0.0, 0.0, 0.0, 0.0, 0.0, 0.0, 0.0, 0.0, 0.0, 0.0, 0.0, 0.0, 0.0, 0.0, 0.0, 0.0, 0.0, 0.0, 0.0, 0.0, 0.0, 0.0, 0.0, 0.0, 0.0, 0.0, 0.0, 0.0, 0.0, 0.0, 0.0, 0.0, 0.0, 0.0, 0.0, 0.0, 0.0, 0.0, 0.0, 0.0, 0.0, 0.0, 0.0, 0.0, 0.0, 0.0, 0.0, 0.0, 0.0, 0.0, 0.0, 0.0, 0.0, 0.0, 0.0, 0.0, 0.0, 0.0, 0.0, 0.0, 0.0, 0.0, 0.0, 0.0, 0.0, 0.0, 0.0, 0.0, 0.0, 0.0, 0.0, 0.0, 0.0, 0.0, 0.0, 0.0, 0.0, 0.0, 0.0, 0.0, 0.0, 0.0, 0.0, 0.0, 0.0, 0.0, 0.0, 0.0, 0.0, 0.0, 0.0, 0.0, 0.0, 0.0, 0.0, 0.0, 0.0, 0.0, 0.0, 0.0, 0.0, 0.0, 0.0, 0.0, 0.0, 0.0, 0.0, 0.0, 0.0, 0.0, 0.0, 0.0, 0.0, 0.0, 0.0, 0.0, 0.0, 0.0, 0.0, 0.0, 0.0, 0.0, 0.0, 0.0, 0.0, 0.0, 0.0, 0.0, 0.0, 0.0, 0.0, 0.0, 0.0, 0.0, 0.0, 0.0, 0.0, 0.0, 0.0, 0.0, 0.0, 0.0, 0.0, 0.0, 0.0, 0.0, 0.0, 0.0, 0.0, 0.0, 0.0, 0.0, 0.0, 0.0, 0.0, 0.0, 0.0, 0.0, 0.0, 0.0, 0.0, 0.0, 0.0, 0.0, 0.0, 0.0, 0.0, 0.0, 0.0, 0.0, 0.0, 0.0, 0.0, 0.0, 0.0, 0.0, 0.0, 0.0, 0.0, 0.0, 0.0, 0.0, 0.0, 0.0, 0.0, 0.0, 0.0, 0.0, 0.0, 0.0, 0.0, 0.0, 0.0, 0.0, 0.0, 0.0, 0.0, 0.0, 0.0, 0.0, 0.0, 0.0, 0.0, 0.0, 0.0, 0.0, 0.0, 0.0, 0.0, 0.0, 0.0, 0.0, 0.0, 0.0, 0.0, 0.0, 0.0, 0.0, 0.0, 0.0, 0.0, 0.0, 0.0, 0.0, 0.0, 0.0, 0.0, 0.0, 0.0, 0.0, 0.0, 0.0, 0.0, 0.0, 0.0, 0.0, 0.0, 0.0, 0.0, 0.0, 0.0, 0.0, 0.0, 0.0, 0.0, 0.0, 0.0, 0.0, 0.0, 0.0, 0.0, 0.0, 0.0, 0.0, 0.0, 0.0, 0.0, 0.0, 0.0, 0.0, 0.0, 0.0, 0.0, 0.0, 0.0, 0.0, 0.0, 0.0, 0.0, 0.0, 0.0, 0.0, 0.0, 0.0, 0.0, 0.0, 0.0, 0.0, 0.0, 0.0, 0.0, 0.0, 0.0, 0.0, 0.0, 0.0, 0.0, 0.0, 0.0, 0.0, 0.0, 0.0, 0.0, 0.0, 0.0, 0.0, 0.0, 0.0, 0.0, 0.0, 0.0, 0.0, 0.0, 0.0, 0.0, 0.0, 0.0, 0.0, 0.0, 0.0, 0.0, 0.0, 0.0, 0.0, 0.0, 0.0, 0.0, 0.0, 0.0, 0.0, 0.0, 0.0, 0.0, 0.0, 0.0, 0.0, 0.0, 0.0, 0.0, 0.0, 0.0, 0.0, 0.0, 0.0, 0.0, 0.0, 0.0, 0.0, 0.0, 0.0, 0.0, 0.0, 0.0, 0.0, 0.0, 0.0, 0.0, 0.0, 0.0, 0.0, 0.0, 0.0, 0.0, 0.0, 0.0, 0.0, 0.0, 0.0, 0.0, 0.0, 0.0, 0.0, 0.0, 0.0, 0.0, 0.0, 0.0, 0.0, 0.0, 0.0, 0.0, 0.0, 0.0, 0.0, 0.0, 0.0, 0.0, 0.0, 0.0, 0.0, 0.0, 0.0, 0.0, 0.0, 0.0, 0.0, 0.0, 0.0, 0.0, 0.0, 0.0, 0.0, 0.0, 0.0, 0.0, 0.0, 0.0, 0.0, 0.0, 0.0, 0.0, 0.0, 0.0, 0.0, 0.0, 0.0, 0.0, 0.0, 0.0, 0.0, 0.0, 0.0, 0.0, 0.0, 0.0, 0.0, 0.0, 0.0, 0.0, 0.0, 0.0, 0.0, 0.0, 0.0, 0.0, 0.0, 0.0, 0.0, 0.0, 0.0, 0.0, 0.0, 0.0, 0.0, 0.0, 0.0, 0.0, 0.0, 0.0, 0.0, 0.0, 0.0, 0.0, 0.0, 0.0, 0.0, 0.0, 0.0, 0.0, 0.0, 0.0, 0.0, 0.0, 0.0, 0.0, 0.0, 0.0, 0.0, 0.0, 0.0, 0.0, 0.0, 0.0, 0.0, 0.0, 0.0, 0.0, 0.0, 0.0, 0.0, 0.0, 0.0, 0.0, 0.0, 0.0, 0.0, 0.0, 0.0, 0.0, 0.0, 0.0, 0.0, 0.0, 0.0, 0.0, 0.0, 0.0, 0.0, 0.0, 0.0, 0.0, 0.0, 0.0, 0.0, 0.0, 0.0, 0.0, 0.0, 0.0, 0.0, 0.0, 0.0, 0.0, 0.0, 0.0, 0.0, 0.0, 0.0, 0.0, 0.0, 0.0, 0.0, 0.0, 0.0, 0.0, 0.0, 0.0, 0.0, 0.0, 0.0, 0.0, 0.0, 0.0, 0.0, 0.0, 0.0, 0.0, 0.0, 0.0, 0.0, 0.0, 0.0, 0.0, 0.0, 0.0, 0.0, 0.0, 0.0, 0.0, 0.0, 0.0, 0.0, 0.0, 0.0, 0.0, 0.0, 0.0, 0.0, 0.0, 0.0, 0.0, 0.0, 0.0, 0.0, 0.0, 0.0, 0.0, 0.0, 0.0, 0.0, 0.0, 0.0, 0.0, 0.0, 0.0, 0.0, 0.0, 0.0, 0.0, 0.0, 0.0, 0.0, 0.0, 0.0, 0.0, 0.0, 0.0, 0.0, 0.0, 0.0, 0.0, 0.0, 0.0, 0.0, 0.0, 0.0, 0.0, 0.0, 0.0, 0.0, 0.0, 0.0, 0.0, 0.0, 0.0, 0.0, 0.0, 0.0, 0.0, 0.0, 0.0, 0.0, 0.0, 0.0, 0.0, 0.0, 0.0, 0.0, 0.0, 0.0, 0.0, 0.0, 0.0, 0.0, 0.0, 0.0, 0.0, 0.0, 0.0, 0.0, 0.0, 0.0, 0.0, 0.0, 0.0, 0.0, 0.0, 0.0, 0.0, 0.0, 0.0, 0.0, 0.0, 0.0, 0.0, 0.0, 0.0, 0.0, 0.0, 0.0, 0.0, 0.0, 0.0, 0.0, 0.0, 0.0, 0.0, 0.0, 0.0, 0.0, 0.0, 0.0, 0.0, 0.0, 0.0, 0.0, 0.0, 0.0, 0.0, 0.0, 0.0, 0.0, 0.0, 0.0, 0.0, 0.0, 0.0, 0.0, 0.0, 0.0, 0.0, 0.0, 0.0, 0.0, 0.0, 0.0, 0.0, 0.0, 0.0, 0.0, 0.0, 0.0, 0.0, 0.0, 0.0, 0.0, 0.0, 0.0, 0.0, 0.0, 0.0, 0.0, 0.0, 0.0, 0.0, 0.0, 0.0, 0.0, 0.0, 0.0, 0.0, 0.0, 0.0, 0.0, 0.0, 0.0, 0.0, 0.0, 0.0, 0.0, 0.0, 0.0, 0.0, 0.0, 0.0, 0.0, 0.0, 0.0, 0.0, 0.0, 0.0, 0.0, 0.0, 0.0, 0.0, 0.0, 0.0, 0.0, 0.0, 0.0, 0.0, 0.0, 0.0, 0.0, 0.0, 0.0, 0.0, 0.0, 0.0, 0.0, 0.0, 0.0, 0.0, 0.0, 0.0, 0.0, 0.0, 0.0, 0.0, 0.0, 0.0, 0.0, 0.0, 0.0, 0.0, 0.0, 0.0, 0.0, 0.0, 0.0, 0.0, 0.0, 0.0, 0.0, 0.0, 0.0, 0.0, 0.0, 0.0, 0.0, 0.0, 0.0, 0.0, 0.0, 0.0, 0.0, 0.0, 0.0, 0.0, 0.0, 0.0, 0.0, 0.0, 0.0, 0.0, 0.0, 0.0, 0.0, 0.0, 0.0, 0.0, 0.0, 0.0, 0.0, 0.0, 0.0, 0.0, 0.0, 0.0, 0.0, 0.0, 0.0, 0.0, 0.0, 0.0, 0.0, 0.0, 0.0, 0.0, 0.0, 0.0, 0.0, 0.0, 0.0, 0.0, 0.0, 0.0, 0.0, 0.0, 0.0, 0.0, 0.0, 0.0, 0.0, 0.0, 0.0, 0.0, 0.0, 0.0, 0.0, 0.0, 0.0, 0.0, 0.0, 0.0, 0.0, 0.0, 0.0, 0.0, 0.0, 0.0, 0.0, 0.0, 0.0, 0.0, 0.0, 0.0, 0.0, 0.0, 0.0, 0.0, 0.0, 0.0, 0.0, 0.0, 0.0, 0.0, 0.0, 0.0, 0.0, 0.0, 0.0, 0.0, 0.0, 0.0, 0.0, 0.0, 0.0, 0.0, 0.0, 0.0, 0.0, 0.0, 0.0, 0.0, 0.0, 0.0, 0.0, 0.0, 0.0, 0.0, 0.0, 0.0, 0.0, 0.0, 0.0, 0.0, 0.0, 0.0, 0.0, 0.0, 0.0, 0.0, 0.0, 0.0, 0.0, 0.0, 0.0, 0.0, 0.0, 0.0, 0.0, 0.0, 0.0, 0.0, 0.0, 0.0, 0.0, 0.0, 0.0, 0.0, 0.0, 0.0, 0.0, 0.0, 0.0, 0.0, 0.0, 0.0, 0.0, 0.0, 0.0, 0.0, 0.0, 0.0, 0.0, 0.0, 0.0, 0.0, 0.0, 0.0, 0.0, 0.0, 0.0, 0.0, 0.0, 0.0, 0.0, 0.0, 0.0, 0.0, 0.0, 0.0, 0.0, 0.0, 0.0, 0.0, 0.0, 0.0, 0.0, 0.0, 0.0, 0.0, 0.0, 0.0, 0.0, 0.0, 0.0, 0.0, 0.0, 0.0, 0.0, 0.0, 0.0, 0.0, 0.0, 0.0, 0.0, 0.0, 0.0, 0.0, 0.0, 0.0, 0.0, 0.0, 0.0, 0.0, 0.0, 0.0, 0.0, 0.0, 0.0, 0.0, 0.0, 0.0, 0.0, 0.0, 0.0, 0.0, 0.0, 0.0, 0.0, 0.0, 0.0, 0.0, 0.0, 0.0, 0.0, 0.0, 0.0, 0.0, 0.0, 0.0, 0.0, 0.0, 0.0, 0.0, 0.0, 0.0, 0.0, 0.0, 0.0, 0.0, 0.0, 0.0, 0.0, 0.0, 0.0, 0.0, 0.0, 0.0, 0.0, 0.0, 0.0, 0.0, 0.0, 0.0, 0.0, 0.0, 0.0, 0.0, 0.0, 0.0, 0.0, 0.0, 0.0, 0.0, 0.0, 0.0, 0.0, 0.0, 0.0, 0.0, 0.0, 0.0, 0.0, 0.0, 0.0, 0.0, 0.0, 0.0, 0.0, 0.0, 0.0, 0.0, 0.0, 0.0, 0.0, 0.0, 0.0, 0.0, 0.0, 0.0, 0.0, 0.0, 0.0, 0.0, 0.0, 0.0, 0.0, 0.0, 0.0, 0.0, 0.0, 0.0, 0.0, 0.0, 0.0, 0.0, 0.0, 0.0, 0.0, 0.0, 0.0, 0.0, 0.0, 0.0, 0.0, 0.0, 0.0, 0.0, 0.0, 0.0, 0.0, 0.0, 0.0, 0.0, 0.0, 0.0, 0.0, 0.0, 0.0, 0.0, 0.0, 0.0, 0.0, 0.0, 0.0, 0.0, 0.0, 0.0, 0.0, 0.0, 0.0, 0.0, 0.0, 0.0, 0.0, 0.0, 0.0, 0.0, 0.0, 0.0, 0.0, 0.0, 0.0, 0.0, 0.0, 0.0, 0.0, 0.0, 0.0, 0.0, 0.0, 0.0, 0.0, 0.0, 0.0, 0.0, 0.0, 0.0, 0.0, 0.0, 0.0, 0.0, 0.0, 0.0, 0.0, 0.0, 0.0, 0.0, 0.0, 0.0, 0.0, 0.0, 0.0, 0.0, 0.0, 0.0, 0.0, 0.0, 0.0, 0.0, 0.0, 0.0, 0.0, 0.0, 0.0, 0.0, 0.0, 0.0, 0.0, 0.0, 0.0, 0.0, 0.0, 0.0, 0.0, 0.0, 0.0, 0.0, 0.0, 0.0, 0.0, 0.0, 0.0, 0.0, 0.0, 0.0, 0.0, 0.0, 0.0, 0.0, 0.0, 0.0, 0.0, 0.0, 0.0, 0.0, 0.0, 0.0, 0.0, 0.0, 0.0, 0.0, 0.0, 0.0, 0.0, 0.0, 0.0, 0.0, 0.0, 0.0, 0.0, 0.0, 0.0, 0.0, 0.0, 0.0, 0.0, 0.0, 0.0, 0.0, 0.0, 0.0, 0.0, 0.0, 0.0, 0.0, 0.0, 0.0, 0.0, 0.0, 0.0, 0.0, 0.0, 0.0, 0.0, 0.0, 0.0, 0.0, 0.0, 0.0, 0.0, 0.0, 0.0, 0.0, 0.0, 0.0, 0.0, 0.0, 0.0, 0.0, 0.0, 0.0, 0.0, 0.0, 0.0, 0.0, 0.0, 0.0, 0.0, 0.0, 0.0, 0.0, 0.0, 0.0, 0.0, 0.0, 0.0, 0.0, 0.0, 0.0, 0.0, 0.0, 0.0, 0.0, 0.0, 0.0, 0.0, 0.0, 0.0, 0.0, 0.0, 0.0, 0.0, 0.0, 0.0, 0.0, 0.0, 0.0, 0.0, 0.0, 0.0, 0.0, 0.0, 0.0, 0.0, 0.0, 0.0, 0.0, 0.0, 0.0, 0.0, 0.0, 0.0, 0.0, 0.0, 0.0, 0.0, 0.0, 0.0, 0.0, 0.0, 0.0, 0.0, 0.0, 0.0, 0.0, 0.0, 0.0, 0.0, 0.0, 0.0, 0.0, 0.0, 0.0, 0.0, 0.0, 0.0, 0.0, 0.0, 0.0, 0.0, 0.0, 0.0, 0.0, 0.0, 0.0, 0.0, 0.0, 0.0, 0.0, 0.0, 0.0, 0.0, 0.0, 0.0, 0.0, 0.0, 0.0, 0.0, 0.0, 0.0, 0.0, 0.0, 0.0, 0.0, 0.0, 0.0, 0.0, 0.0, 0.0, 0.0, 0.0, 0.0, 0.0, 0.0, 0.0, 0.0, 0.0, 0.0, 0.0, 0.0, 0.0, 0.0, 0.0, 0.0, 0.0, 0.0, 0.0, 0.0, 0.0, 0.0, 0.0, 0.0, 0.0, 0.0, 0.0, 0.0, 0.0, 0.0, 0.0, 0.0, 0.0, 0.0, 0.0, 0.0, 0.0, 0.0, 0.0, 0.0, 0.0, 0.0, 0.0, 0.0, 0.0, 0.0, 0.0, 0.0, 0.0, 0.0, 0.0, 0.0, 0.0, 0.0, 0.0, 0.0, 0.0, 0.0, 0.0, 0.0, 0.0, 0.0, 0.0, 0.0, 0.0, 0.0, 0.0, 0.0, 0.0, 0.0, 0.0, 0.0, 0.0, 0.0, 0.0, 0.0, 0.0, 0.0, 0.0, 0.0, 0.0, 0.0, 0.0, 0.0, 0.0, 0.0, 0.0, 0.0, 0.0, 0.0, 0.0, 0.0, 0.0, 0.0, 0.0, 0.0, 0.0, 0.0, 0.0, 0.0, 0.0, 0.0, 0.0, 0.0, 0.0, 0.0, 0.0, 0.0, 0.0, 0.0, 0.0, 0.0, 0.0, 0.0, 0.0, 0.0, 0.0, 0.0, 0.0, 0.0, 0.0, 0.0, 0.0, 0.0, 0.0, 0.0, 0.0, 0.0, 0.0, 0.0, 0.0, 0.0, 0.0, 0.0, 0.0, 0.0, 0.0, 0.0, 0.0, 0.0, 0.0, 0.0, 0.0, 0.0, 0.0, 0.0, 0.0, 0.0, 0.0, 0.0, 0.0, 0.0, 0.0, 0.0, 0.0, 0.0, 0.0, 0.0, 0.0, 0.0, 0.0, 0.0, 0.0, 0.0, 0.0, 0.0, 0.0, 0.0, 0.0, 0.0, 0.0, 0.0, 0.0, 0.0, 0.0, 0.0, 0.0, 0.0, 0.0, 0.0, 0.0, 0.0, 0.0, 0.0, 0.0, 0.0, 0.0, 0.0, 0.0, 0.0, 0.0, 0.0, 0.0, 0.0, 0.0, 0.0, 0.0, 0.0, 0.0, 0.0, 0.0, 0.0, 0.0, 0.0, 0.0, 0.0, 0.0, 0.0, 0.0, 0.0, 0.0, 0.0, 0.0, 0.0, 0.0, 0.0, 0.0, 0.0, 0.0, 0.0, 0.0, 0.0, 0.0, 0.0, 0.0, 0.0, 0.0, 0.0, 0.0, 0.0, 0.0, 0.0, 0.0, 0.0, 0.0, 0.0, 0.0, 0.0, 0.0, 0.0, 0.0, 0.0, 0.0, 0.0, 0.0, 0.0, 0.0, 0.0, 0.0, 0.0, 0.0, 0.0, 0.0, 0.0, 0.0, 0.0, 0.0, 0.0, 0.0, 0.0, 0.0, 0.0, 0.0, 0.0, 0.0, 0.0, 0.0, 0.0, 0.0, 0.0, 0.0, 0.0, 0.0, 0.0, 0.0, 0.0, 0.0, 0.0, 0.0, 0.0, 0.0, 0.0, 0.0, 0.0, 0.0, 0.0, 0.0, 0.0, 0.0, 0.0, 0.0, 0.0, 0.0, 0.0, 0.0, 0.0, 0.0, 0.0, 0.0, 0.0, 0.0, 0.0, 0.0, 0.0, 0.0, 0.0, 0.0, 0.0, 0.0, 0.0, 0.0, 0.0, 0.0, 0.0, 0.0, 0.0, 0.0, 0.0, 0.0, 0.0, 0.0, 0.0, 0.0, 0.0, 0.0, 0.0, 0.0, 0.0, 0.0, 0.0, 0.0, 0.0, 0.0, 0.0, 0.0, 0.0, 0.0, 0.0, 0.0, 0.0, 0.0, 0.0, 0.0, 0.0, 0.0, 0.0, 0.0, 0.0, 0.0, 0.0, 0.0, 0.0, 0.0, 0.0, 0.0, 0.0, 0.0, 0.0, 0.0, 0.0, 0.0, 0.0, 0.0, 0.0, 0.0, 0.0, 0.0, 0.0, 0.0, 0.0, 0.0, 0.0, 0.0, 0.0, 0.0, 0.0, 0.0, 0.0, 0.0, 0.0, 0.0, 0.0, 0.0, 0.0, 0.0, 0.0, 0.0, 0.0, 0.0, 0.0, 0.0, 0.0, 0.0, 0.0, 0.0, 0.0, 0.0, 0.0, 0.0, 0.0, 0.0, 0.0, 0.0, 0.0, 0.0, 0.0, 0.0, 0.0, 0.0, 0.0, 0.0, 0.0, 0.0, 0.0, 0.0, 0.0, 0.0, 0.0, 0.0, 0.0, 0.0, 0.0, 0.0, 0.0, 0.0, 0.0, 0.0, 0.0, 0.0, 0.0, 0.0, 0.0, 0.0, 0.0, 0.0, 0.0, 0.0, 0.0, 0.0, 0.0, 0.0, 0.0, 0.0, 0.0, 0.0, 0.0, 0.0, 0.0, 0.0, 0.0, 0.0, 0.0, 0.0, 0.0, 0.0, 0.0, 0.0, 0.0, 0.0, 0.0, 0.0, 0.0, 0.0, 0.0, 0.0, 0.0, 0.0, 0.0, 0.0, 0.0, 0.0, 0.0, 0.0, 0.0, 0.0, 0.0, 0.0, 0.0, 0.0, 0.0, 0.0, 0.0, 0.0, 0.0, 0.0, 0.0, 0.0, 0.0, 0.0, 0.0, 0.0, 0.0, 0.0, 0.0, 0.0, 0.0, 0.0, 0.0, 0.0, 0.0, 0.0, 0.0, 0.0, 0.0, 0.0, 0.0, 0.0, 0.0, 0.0, 0.0, 0.0, 0.0, 0.0, 0.0, 0.0, 0.0, 0.0, 0.0, 0.0, 0.0, 0.0, 0.0, 0.0, 0.0, 0.0, 0.0, 0.0, 0.0, 0.0, 0.0, 0.0, 0.0, 0.0, 0.0, 0.0, 0.0, 0.0, 0.0, 0.0, 0.0, 0.0, 0.0, 0.0, 0.0, 0.0, 0.0, 0.0, 0.0, 0.0, 0.0, 0.0, 0.0, 0.0, 0.0, 0.0, 0.0, 0.0, 0.0, 0.0, 0.0, 0.0, 0.0, 0.0, 0.0, 0.0, 0.0, 0.0, 0.0, 0.0, 0.0, 0.0, 0.0, 0.0, 0.0, 0.0, 0.0, 0.0, 0.0, 0.0, 0.0, 0.0, 0.0, 0.0, 0.0, 0.0, 0.0, 0.0, 0.0, 0.0, 0.0, 0.0, 0.0, 0.0, 0.0, 0.0, 0.0, 0.0, 0.0, 0.0, 0.0, 0.0, 0.0, 0.0, 0.0, 0.0, 0.0, 0.0, 0.0, 0.0, 0.0, 0.0, 0.0, 0.0, 0.0, 0.0, 0.0, 0.0, 0.0, 0.0, 0.0, 0.0, 0.0, 0.0, 0.0, 0.0, 0.0, 0.0, 0.0, 0.0, 0.0, 0.0, 0.0, 0.0, 0.0, 0.0, 0.0, 0.0, 0.0, 0.0, 0.0, 0.0, 0.0, 0.0, 0.0, 0.0, 0.0, 0.0, 0.0, 0.0, 0.0, 0.0, 0.0, 0.0, 0.0, 0.0, 0.0, 0.0, 0.0, 0.0, 0.0, 0.0, 0.0, 0.0, 0.0, 0.0, 0.0, 0.0, 0.0, 0.0, 0.0, 0.0, 0.0, 0.0, 0.0, 0.0, 0.0, 0.0, 0.0, 0.0, 0.0, 0.0, 0.0, 0.0, 0.0, 0.0, 0.0, 0.0, 0.0, 0.0, 0.0, 0.0, 0.0, 0.0, 0.0, 0.0, 0.0, 0.0, 0.0, 0.0, 0.0, 0.0, 0.0, 0.0, 0.0, 0.0, 0.0, 0.0, 0.0, 0.0, 0.0, 0.0, 0.0, 0.0, 0.0, 0.0, 0.0, 0.0, 0.0, 0.0, 0.0, 0.0, 0.0, 0.0, 0.0, 0.0, 0.0, 0.0, 0.0, 0.0, 0.0, 0.0, 0.0, 0.0, 0.0, 0.0, 0.0, 0.0, 0.0, 0.0, 0.0, 0.0, 0.0, 0.0, 0.0, 0.0, 0.0, 0.0, 0.0, 0.0, 0.0, 0.0, 0.0, 0.0, 0.0, 0.0, 0.0, 0.0, 0.0, 0.0, 0.0, 0.0, 0.0, 0.0, 0.0, 0.0, 0.0, 0.0, 0.0, 0.0, 0.0, 0.0, 0.0, 0.0, 0.0, 0.0, 0.0, 0.0, 0.0, 0.0, 0.0, 0.0, 0.0, 0.0, 0.0, 0.0, 0.0, 0.0, 0.0, 0.0, 0.0, 0.0, 0.0, 0.0, 0.0, 0.0, 0.0, 0.0, 0.0, 0.0, 0.0, 0.0, 0.0, 0.0, 0.0, 0.0, 0.0, 0.0, 0.0, 0.0, 0.0, 0.0, 0.0, 0.0, 0.0, 0.0, 0.0, 0.0, 0.0, 0.0, 0.0, 0.0, 0.0, 0.0, 0.0, 0.0, 0.0, 0.0, 0.0, 0.0, 0.0, 0.0, 0.0, 0.0, 0.0, 0.0, 0.0, 0.0, 0.0, 0.0, 0.0, 0.0, 0.0, 0.0, 0.0, 0.0, 0.0, 0.0, 0.0, 0.0, 0.0, 0.0, 0.0, 0.0, 0.0, 0.0, 0.0, 0.0, 0.0, 0.0, 0.0, 0.0, 0.0, 0.0, 0.0, 0.0, 0.0, 0.0, 0.0, 0.0, 0.0])
me_vert.update()

# ---- objects
ob_torch = bpy.data.objects.new('Torch', me_vert)

# ---- transforms, parenting, visibility, modifiers, constraints
ob_torch.location = (0.0, 0.0, 0.0)

# ---- collection membership
col_collection.objects.link(ob_torch)

# ---- scene / render settings (as saved in the file)
scene.frame_start = 1; scene.frame_end = 250; scene.frame_set(1)
scene.render.engine = 'BLENDER_EEVEE_NEXT'
bpy.context.view_layer.update()

# ---- added for rendering (the .blend has no active camera and no usable light): camera, sun
cam_auto = bpy.data.cameras.new('AutoCamera')
cam_auto.lens = 50.0
cam_auto.sensor_width = 36.0
cam_auto.clip_end = 1000.0
ob_auto_camera = bpy.data.objects.new('AutoCamera', cam_auto)
scene.collection.objects.link(ob_auto_camera)
ob_auto_camera.location = (1.10508, -1.26469, 0.0292819)
ob_auto_camera.rotation_euler = (1.09748, -7.21219e-08, 0.694738)
scene.camera = ob_auto_camera
light_auto_sun = bpy.data.lights.new('AutoSun', 'SUN')
light_auto_sun.energy = 3.0
light_auto_sun.angle = 0.0523599
ob_auto_sun = bpy.data.objects.new('AutoSun', light_auto_sun)
scene.collection.objects.link(ob_auto_sun)
ob_auto_sun.rotation_euler = (0.872665, 0.174533, 0.523599)
bpy.context.view_layer.update()
